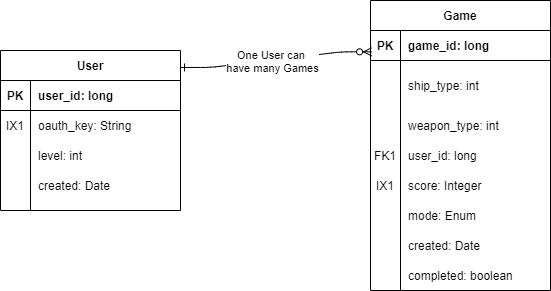

The diagram above was exported from draw.io. Its source (the exported page's mxGraphModel, read from the mxfile embedded in the PNG):
<mxGraphModel dx="460" dy="695" grid="1" gridSize="10" guides="1" tooltips="1" connect="1" arrows="1" fold="1" page="1" pageScale="1" pageWidth="850" pageHeight="1100" math="0" shadow="0">
  <root>
    <mxCell id="0" />
    <mxCell id="1" parent="0" />
    <mxCell id="2" value="" style="edgeStyle=entityRelationEdgeStyle;fontSize=12;html=1;endArrow=ERzeroToMany;endFill=1;entryX=0.006;entryY=0.177;entryDx=0;entryDy=0;entryPerimeter=0;exitX=1;exitY=0.106;exitDx=0;exitDy=0;exitPerimeter=0;startArrow=ERone;startFill=0;" edge="1" source="4" target="17" parent="1">
      <mxGeometry width="100" height="100" relative="1" as="geometry">
        <mxPoint x="160" y="440" as="sourcePoint" />
        <mxPoint x="260" y="340" as="targetPoint" />
      </mxGeometry>
    </mxCell>
    <mxCell id="3" value="One User can&amp;nbsp;&lt;br&gt;have many Games" style="edgeLabel;html=1;align=center;verticalAlign=middle;resizable=0;points=[];" vertex="1" connectable="0" parent="2">
      <mxGeometry x="-0.0389" y="-1" relative="1" as="geometry">
        <mxPoint as="offset" />
      </mxGeometry>
    </mxCell>
    <mxCell id="4" value="User" style="shape=table;startSize=30;container=1;collapsible=1;childLayout=tableLayout;fixedRows=1;rowLines=0;fontStyle=1;align=center;resizeLast=1;" vertex="1" parent="1">
      <mxGeometry x="220" y="480" width="180" height="160" as="geometry" />
    </mxCell>
    <mxCell id="5" value="" style="shape=partialRectangle;collapsible=0;dropTarget=0;pointerEvents=0;fillColor=none;top=0;left=0;bottom=1;right=0;points=[[0,0.5],[1,0.5]];portConstraint=eastwest;" vertex="1" parent="4">
      <mxGeometry y="30" width="180" height="30" as="geometry" />
    </mxCell>
    <mxCell id="6" value="PK" style="shape=partialRectangle;connectable=0;fillColor=none;top=0;left=0;bottom=0;right=0;fontStyle=1;overflow=hidden;" vertex="1" parent="5">
      <mxGeometry width="30" height="30" as="geometry" />
    </mxCell>
    <mxCell id="7" value="user_id: long" style="shape=partialRectangle;connectable=0;fillColor=none;top=0;left=0;bottom=0;right=0;align=left;spacingLeft=6;fontStyle=1;overflow=hidden;" vertex="1" parent="5">
      <mxGeometry x="30" width="150" height="30" as="geometry" />
    </mxCell>
    <mxCell id="8" value="" style="shape=partialRectangle;collapsible=0;dropTarget=0;pointerEvents=0;fillColor=none;top=0;left=0;bottom=0;right=0;points=[[0,0.5],[1,0.5]];portConstraint=eastwest;" vertex="1" parent="4">
      <mxGeometry y="60" width="180" height="30" as="geometry" />
    </mxCell>
    <mxCell id="9" value="IX1" style="shape=partialRectangle;connectable=0;fillColor=none;top=0;left=0;bottom=0;right=0;editable=1;overflow=hidden;" vertex="1" parent="8">
      <mxGeometry width="30" height="30" as="geometry" />
    </mxCell>
    <mxCell id="10" value="oauth_key: String" style="shape=partialRectangle;connectable=0;fillColor=none;top=0;left=0;bottom=0;right=0;align=left;spacingLeft=6;overflow=hidden;" vertex="1" parent="8">
      <mxGeometry x="30" width="150" height="30" as="geometry" />
    </mxCell>
    <mxCell id="11" value="" style="shape=partialRectangle;collapsible=0;dropTarget=0;pointerEvents=0;fillColor=none;top=0;left=0;bottom=0;right=0;points=[[0,0.5],[1,0.5]];portConstraint=eastwest;" vertex="1" parent="4">
      <mxGeometry y="90" width="180" height="30" as="geometry" />
    </mxCell>
    <mxCell id="12" value="" style="shape=partialRectangle;connectable=0;fillColor=none;top=0;left=0;bottom=0;right=0;editable=1;overflow=hidden;" vertex="1" parent="11">
      <mxGeometry width="30" height="30" as="geometry" />
    </mxCell>
    <mxCell id="13" value="level: int" style="shape=partialRectangle;connectable=0;fillColor=none;top=0;left=0;bottom=0;right=0;align=left;spacingLeft=6;overflow=hidden;" vertex="1" parent="11">
      <mxGeometry x="30" width="150" height="30" as="geometry" />
    </mxCell>
    <mxCell id="14" value="" style="shape=partialRectangle;collapsible=0;dropTarget=0;pointerEvents=0;fillColor=none;top=0;left=0;bottom=0;right=0;points=[[0,0.5],[1,0.5]];portConstraint=eastwest;" vertex="1" parent="4">
      <mxGeometry y="120" width="180" height="30" as="geometry" />
    </mxCell>
    <mxCell id="15" value="" style="shape=partialRectangle;connectable=0;fillColor=none;top=0;left=0;bottom=0;right=0;editable=1;overflow=hidden;" vertex="1" parent="14">
      <mxGeometry width="30" height="30" as="geometry" />
    </mxCell>
    <mxCell id="16" value="created: Date" style="shape=partialRectangle;connectable=0;fillColor=none;top=0;left=0;bottom=0;right=0;align=left;spacingLeft=6;overflow=hidden;" vertex="1" parent="14">
      <mxGeometry x="30" width="150" height="30" as="geometry" />
    </mxCell>
    <mxCell id="17" value="Game" style="shape=table;startSize=30;container=1;collapsible=1;childLayout=tableLayout;fixedRows=1;rowLines=0;fontStyle=1;align=center;resizeLast=1;" vertex="1" parent="1">
      <mxGeometry x="590" y="430" width="180" height="290" as="geometry" />
    </mxCell>
    <mxCell id="18" value="" style="shape=partialRectangle;collapsible=0;dropTarget=0;pointerEvents=0;fillColor=none;top=0;left=0;bottom=1;right=0;points=[[0,0.5],[1,0.5]];portConstraint=eastwest;" vertex="1" parent="17">
      <mxGeometry y="30" width="180" height="30" as="geometry" />
    </mxCell>
    <mxCell id="19" value="PK" style="shape=partialRectangle;connectable=0;fillColor=none;top=0;left=0;bottom=0;right=0;fontStyle=1;overflow=hidden;" vertex="1" parent="18">
      <mxGeometry width="30" height="30" as="geometry" />
    </mxCell>
    <mxCell id="20" value="game_id: long" style="shape=partialRectangle;connectable=0;fillColor=none;top=0;left=0;bottom=0;right=0;align=left;spacingLeft=6;fontStyle=1;overflow=hidden;" vertex="1" parent="18">
      <mxGeometry x="30" width="150" height="30" as="geometry" />
    </mxCell>
    <mxCell id="21" value="" style="shape=partialRectangle;collapsible=0;dropTarget=0;pointerEvents=0;fillColor=none;top=0;left=0;bottom=0;right=0;points=[[0,0.5],[1,0.5]];portConstraint=eastwest;" vertex="1" parent="17">
      <mxGeometry y="60" width="180" height="50" as="geometry" />
    </mxCell>
    <mxCell id="22" value="" style="shape=partialRectangle;connectable=0;fillColor=none;top=0;left=0;bottom=0;right=0;editable=1;overflow=hidden;" vertex="1" parent="21">
      <mxGeometry width="30" height="50" as="geometry" />
    </mxCell>
    <mxCell id="23" value="ship_type: int" style="shape=partialRectangle;connectable=0;fillColor=none;top=0;left=0;bottom=0;right=0;align=left;spacingLeft=6;overflow=hidden;" vertex="1" parent="21">
      <mxGeometry x="30" width="150" height="50" as="geometry" />
    </mxCell>
    <mxCell id="24" value="" style="shape=partialRectangle;collapsible=0;dropTarget=0;pointerEvents=0;fillColor=none;top=0;left=0;bottom=0;right=0;points=[[0,0.5],[1,0.5]];portConstraint=eastwest;" vertex="1" parent="17">
      <mxGeometry y="110" width="180" height="30" as="geometry" />
    </mxCell>
    <mxCell id="25" value="" style="shape=partialRectangle;connectable=0;fillColor=none;top=0;left=0;bottom=0;right=0;editable=1;overflow=hidden;" vertex="1" parent="24">
      <mxGeometry width="30" height="30" as="geometry" />
    </mxCell>
    <mxCell id="26" value="weapon_type: int" style="shape=partialRectangle;connectable=0;fillColor=none;top=0;left=0;bottom=0;right=0;align=left;spacingLeft=6;overflow=hidden;" vertex="1" parent="24">
      <mxGeometry x="30" width="150" height="30" as="geometry" />
    </mxCell>
    <mxCell id="27" value="" style="shape=partialRectangle;collapsible=0;dropTarget=0;pointerEvents=0;fillColor=none;top=0;left=0;bottom=0;right=0;points=[[0,0.5],[1,0.5]];portConstraint=eastwest;" vertex="1" parent="17">
      <mxGeometry y="140" width="180" height="30" as="geometry" />
    </mxCell>
    <mxCell id="28" value="FK1" style="shape=partialRectangle;connectable=0;fillColor=none;top=0;left=0;bottom=0;right=0;editable=1;overflow=hidden;" vertex="1" parent="27">
      <mxGeometry width="30" height="30" as="geometry" />
    </mxCell>
    <mxCell id="29" value="user_id: long" style="shape=partialRectangle;connectable=0;fillColor=none;top=0;left=0;bottom=0;right=0;align=left;spacingLeft=6;overflow=hidden;" vertex="1" parent="27">
      <mxGeometry x="30" width="150" height="30" as="geometry" />
    </mxCell>
    <mxCell id="30" value="" style="shape=partialRectangle;collapsible=0;dropTarget=0;pointerEvents=0;fillColor=none;top=0;left=0;bottom=0;right=0;points=[[0,0.5],[1,0.5]];portConstraint=eastwest;" vertex="1" parent="17">
      <mxGeometry y="170" width="180" height="30" as="geometry" />
    </mxCell>
    <mxCell id="31" value="IX1" style="shape=partialRectangle;connectable=0;fillColor=none;top=0;left=0;bottom=0;right=0;editable=1;overflow=hidden;" vertex="1" parent="30">
      <mxGeometry width="30" height="30" as="geometry" />
    </mxCell>
    <mxCell id="32" value="score: Integer" style="shape=partialRectangle;connectable=0;fillColor=none;top=0;left=0;bottom=0;right=0;align=left;spacingLeft=6;overflow=hidden;" vertex="1" parent="30">
      <mxGeometry x="30" width="150" height="30" as="geometry" />
    </mxCell>
    <mxCell id="33" value="" style="shape=partialRectangle;collapsible=0;dropTarget=0;pointerEvents=0;fillColor=none;top=0;left=0;bottom=0;right=0;points=[[0,0.5],[1,0.5]];portConstraint=eastwest;" vertex="1" parent="17">
      <mxGeometry y="200" width="180" height="30" as="geometry" />
    </mxCell>
    <mxCell id="34" value="" style="shape=partialRectangle;connectable=0;fillColor=none;top=0;left=0;bottom=0;right=0;editable=1;overflow=hidden;" vertex="1" parent="33">
      <mxGeometry width="30" height="30" as="geometry" />
    </mxCell>
    <mxCell id="35" value="mode: Enum" style="shape=partialRectangle;connectable=0;fillColor=none;top=0;left=0;bottom=0;right=0;align=left;spacingLeft=6;overflow=hidden;" vertex="1" parent="33">
      <mxGeometry x="30" width="150" height="30" as="geometry" />
    </mxCell>
    <mxCell id="36" value="" style="shape=partialRectangle;collapsible=0;dropTarget=0;pointerEvents=0;fillColor=none;top=0;left=0;bottom=0;right=0;points=[[0,0.5],[1,0.5]];portConstraint=eastwest;" vertex="1" parent="17">
      <mxGeometry y="230" width="180" height="30" as="geometry" />
    </mxCell>
    <mxCell id="37" value="" style="shape=partialRectangle;connectable=0;fillColor=none;top=0;left=0;bottom=0;right=0;editable=1;overflow=hidden;" vertex="1" parent="36">
      <mxGeometry width="30" height="30" as="geometry" />
    </mxCell>
    <mxCell id="38" value="created: Date" style="shape=partialRectangle;connectable=0;fillColor=none;top=0;left=0;bottom=0;right=0;align=left;spacingLeft=6;overflow=hidden;" vertex="1" parent="36">
      <mxGeometry x="30" width="150" height="30" as="geometry" />
    </mxCell>
    <mxCell id="39" value="" style="shape=partialRectangle;collapsible=0;dropTarget=0;pointerEvents=0;fillColor=none;top=0;left=0;bottom=0;right=0;points=[[0,0.5],[1,0.5]];portConstraint=eastwest;" vertex="1" parent="17">
      <mxGeometry y="260" width="180" height="30" as="geometry" />
    </mxCell>
    <mxCell id="40" value="" style="shape=partialRectangle;connectable=0;fillColor=none;top=0;left=0;bottom=0;right=0;editable=1;overflow=hidden;" vertex="1" parent="39">
      <mxGeometry width="30" height="30" as="geometry" />
    </mxCell>
    <mxCell id="41" value="completed: boolean" style="shape=partialRectangle;connectable=0;fillColor=none;top=0;left=0;bottom=0;right=0;align=left;spacingLeft=6;overflow=hidden;" vertex="1" parent="39">
      <mxGeometry x="30" width="150" height="30" as="geometry" />
    </mxCell>
  </root>
</mxGraphModel>